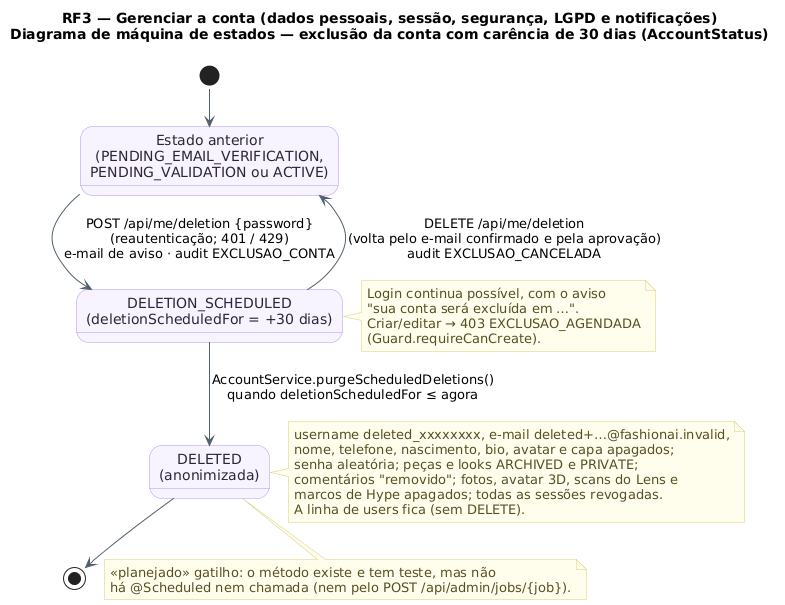

The diagram above was rendered by PlantUML. Its source (embedded in the PNG):
@startuml RF3_MaquinaDeEstados_Exclusao
!pragma layout smetana
!pragma layout smetana
title RF3 — Gerenciar a conta (dados pessoais, sessão, segurança, LGPD e notificações)\nDiagrama de máquina de estados — exclusão da conta com carência de 30 dias (AccountStatus)
skinparam backgroundColor #FFFFFF
skinparam state {
  BackgroundColor #F8F4FF
  BorderColor #B695F5
  FontColor #2D2438
  ArrowColor #52606D
}
skinparam note {
  BackgroundColor #FFFDEB
  BorderColor #D8CE78
  FontColor #554F24
}
state "Estado anterior\n(PENDING_EMAIL_VERIFICATION,\nPENDING_VALIDATION ou ACTIVE)" as Antes
state "DELETION_SCHEDULED\n(deletionScheduledFor = +30 dias)" as Agendada
state "DELETED\n(anonimizada)" as Excluida

[*] --> Antes
Antes --> Agendada : POST /api/me/deletion {password}\n(reautenticação; 401 / 429)\ne-mail de aviso · audit EXCLUSAO_CONTA
Agendada --> Antes : DELETE /api/me/deletion\n(volta pelo e-mail confirmado e pela aprovação)\naudit EXCLUSAO_CANCELADA
Agendada --> Excluida : AccountService.purgeScheduledDeletions()\nquando deletionScheduledFor ≤ agora
Excluida --> [*]

note right of Agendada
  Login continua possível, com o aviso
  "sua conta será excluída em …".
  Criar/editar → 403 EXCLUSAO_AGENDADA
  (Guard.requireCanCreate).
end note
note right of Excluida
  username deleted_xxxxxxxx, e-mail deleted+…@fashionai.invalid,
  nome, telefone, nascimento, bio, avatar e capa apagados;
  senha aleatória; peças e looks ARCHIVED e PRIVATE;
  comentários "removido"; fotos, avatar 3D, scans do Lens e
  marcos de Hype apagados; todas as sessões revogadas.
  A linha de users fica (sem DELETE).
end note
note bottom of Excluida
  <<planejado>> gatilho: o método existe e tem teste, mas não
  há @Scheduled nem chamada (nem pelo POST /api/admin/jobs/{job}).
end note
@enduml